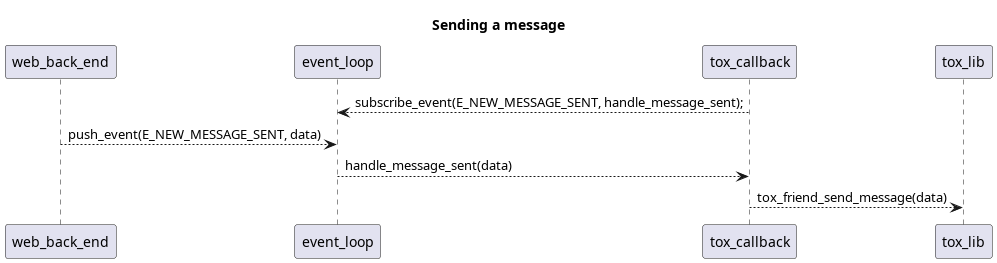

The diagram above was rendered by PlantUML. Its source (embedded in the PNG):
@startuml
title Sending a message
participant web_back_end as trd
participant event_loop as ev
participant tox_callback as tox_cb
/'participant self_node as sn'/
participant tox_lib as tox


tox_cb --> ev: subscribe_event(E_NEW_MESSAGE_SENT, handle_message_sent);
trd --> ev: push_event(E_NEW_MESSAGE_SENT, data) 
ev --> tox_cb: handle_message_sent(data)
tox_cb --> tox: tox_friend_send_message(data)

@enduml